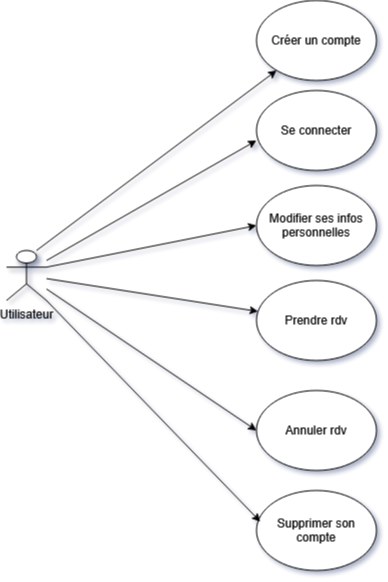

The diagram above was exported from draw.io. Its source (the exported page's mxGraphModel, read from the mxfile embedded in the PNG):
<mxGraphModel dx="1050" dy="558" grid="1" gridSize="10" guides="1" tooltips="1" connect="1" arrows="1" fold="1" page="1" pageScale="1" pageWidth="1169" pageHeight="1654" math="0" shadow="0">
  <root>
    <mxCell id="0" />
    <mxCell id="1" parent="0" />
    <mxCell id="gTHgfeBOKUDM4vcyZa7S-1" value="Se connecter" style="ellipse;whiteSpace=wrap;html=1;" vertex="1" parent="1">
      <mxGeometry x="400" y="100" width="120" height="80" as="geometry" />
    </mxCell>
    <UserObject label="Utilisateur" tooltip="jj" id="gTHgfeBOKUDM4vcyZa7S-3">
      <mxCell style="shape=umlActor;verticalLabelPosition=bottom;verticalAlign=top;html=1;outlineConnect=0;shadow=1;" vertex="1" parent="1">
        <mxGeometry x="150" y="260" width="40" height="50" as="geometry" />
      </mxCell>
    </UserObject>
    <mxCell id="gTHgfeBOKUDM4vcyZa7S-4" value="Créer un compte" style="ellipse;whiteSpace=wrap;html=1;" vertex="1" parent="1">
      <mxGeometry x="400" y="10" width="120" height="80" as="geometry" />
    </mxCell>
    <mxCell id="gTHgfeBOKUDM4vcyZa7S-5" value="Modifier ses infos personnelles" style="ellipse;whiteSpace=wrap;html=1;" vertex="1" parent="1">
      <mxGeometry x="400" y="195" width="120" height="80" as="geometry" />
    </mxCell>
    <mxCell id="gTHgfeBOKUDM4vcyZa7S-6" value="Prendre rdv" style="ellipse;whiteSpace=wrap;html=1;" vertex="1" parent="1">
      <mxGeometry x="400" y="290" width="120" height="80" as="geometry" />
    </mxCell>
    <mxCell id="gTHgfeBOKUDM4vcyZa7S-7" value="Annuler rdv" style="ellipse;whiteSpace=wrap;html=1;" vertex="1" parent="1">
      <mxGeometry x="400" y="400" width="120" height="80" as="geometry" />
    </mxCell>
    <mxCell id="gTHgfeBOKUDM4vcyZa7S-8" value="Supprimer son compte" style="ellipse;whiteSpace=wrap;html=1;" vertex="1" parent="1">
      <mxGeometry x="400" y="500" width="120" height="80" as="geometry" />
    </mxCell>
    <mxCell id="gTHgfeBOKUDM4vcyZa7S-12" value="" style="endArrow=classic;html=1;rounded=0;" edge="1" parent="1" target="gTHgfeBOKUDM4vcyZa7S-4">
      <mxGeometry width="50" height="50" relative="1" as="geometry">
        <mxPoint x="180" y="260" as="sourcePoint" />
        <mxPoint x="230" y="160" as="targetPoint" />
        <Array as="points" />
      </mxGeometry>
    </mxCell>
    <mxCell id="gTHgfeBOKUDM4vcyZa7S-14" value="" style="endArrow=classic;html=1;rounded=0;entryX=0;entryY=0.625;entryDx=0;entryDy=0;entryPerimeter=0;" edge="1" parent="1" target="gTHgfeBOKUDM4vcyZa7S-1">
      <mxGeometry width="50" height="50" relative="1" as="geometry">
        <mxPoint x="190" y="270" as="sourcePoint" />
        <mxPoint x="430" y="90" as="targetPoint" />
        <Array as="points" />
      </mxGeometry>
    </mxCell>
    <mxCell id="gTHgfeBOKUDM4vcyZa7S-15" value="" style="endArrow=classic;html=1;rounded=0;entryX=0;entryY=0.5;entryDx=0;entryDy=0;exitX=1;exitY=0.3333333333333333;exitDx=0;exitDy=0;exitPerimeter=0;" edge="1" parent="1" source="gTHgfeBOKUDM4vcyZa7S-3" target="gTHgfeBOKUDM4vcyZa7S-5">
      <mxGeometry width="50" height="50" relative="1" as="geometry">
        <mxPoint x="200" y="280" as="sourcePoint" />
        <mxPoint x="440" y="100" as="targetPoint" />
        <Array as="points" />
      </mxGeometry>
    </mxCell>
    <mxCell id="gTHgfeBOKUDM4vcyZa7S-16" value="" style="endArrow=classic;html=1;rounded=0;" edge="1" parent="1" source="gTHgfeBOKUDM4vcyZa7S-3" target="gTHgfeBOKUDM4vcyZa7S-6">
      <mxGeometry width="50" height="50" relative="1" as="geometry">
        <mxPoint x="210" y="290" as="sourcePoint" />
        <mxPoint x="450" y="110" as="targetPoint" />
        <Array as="points" />
      </mxGeometry>
    </mxCell>
    <mxCell id="gTHgfeBOKUDM4vcyZa7S-17" value="" style="endArrow=classic;html=1;rounded=0;entryX=0;entryY=0.5;entryDx=0;entryDy=0;" edge="1" parent="1" source="gTHgfeBOKUDM4vcyZa7S-3" target="gTHgfeBOKUDM4vcyZa7S-7">
      <mxGeometry width="50" height="50" relative="1" as="geometry">
        <mxPoint x="220" y="300" as="sourcePoint" />
        <mxPoint x="460" y="120" as="targetPoint" />
        <Array as="points" />
      </mxGeometry>
    </mxCell>
    <mxCell id="gTHgfeBOKUDM4vcyZa7S-18" value="" style="endArrow=classic;html=1;rounded=0;entryX=0.032;entryY=0.39;entryDx=0;entryDy=0;entryPerimeter=0;exitX=1;exitY=1;exitDx=0;exitDy=0;exitPerimeter=0;" edge="1" parent="1" source="gTHgfeBOKUDM4vcyZa7S-3" target="gTHgfeBOKUDM4vcyZa7S-8">
      <mxGeometry width="50" height="50" relative="1" as="geometry">
        <mxPoint x="230" y="310" as="sourcePoint" />
        <mxPoint x="470" y="130" as="targetPoint" />
        <Array as="points" />
      </mxGeometry>
    </mxCell>
  </root>
</mxGraphModel>